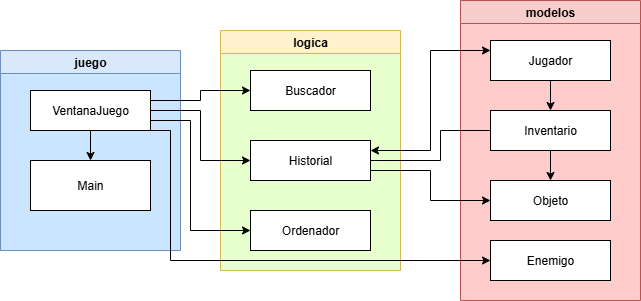

The diagram above was exported from draw.io. Its source (the exported page's mxGraphModel, read from the mxfile embedded in the PNG):
<mxGraphModel dx="786" dy="417" grid="1" gridSize="10" guides="1" tooltips="1" connect="1" arrows="1" fold="1" page="1" pageScale="1" pageWidth="827" pageHeight="1169" math="0" shadow="0">
  <root>
    <mxCell id="0" />
    <mxCell id="1" parent="0" />
    <mxCell id="mKt9K49MbVwofZ3VGtzW-1" value="juego" style="swimlane;whiteSpace=wrap;html=1;fillColor=#dae8fc;strokeColor=#6c8ebf;gradientColor=none;swimlaneFillColor=light-dark(#CCE5FF,#EDEDED);" vertex="1" parent="1">
      <mxGeometry x="140" y="80" width="180" height="200" as="geometry">
        <mxRectangle x="310" y="120" width="70" height="30" as="alternateBounds" />
      </mxGeometry>
    </mxCell>
    <mxCell id="mKt9K49MbVwofZ3VGtzW-4" style="edgeStyle=orthogonalEdgeStyle;rounded=0;orthogonalLoop=1;jettySize=auto;html=1;exitX=0.5;exitY=1;exitDx=0;exitDy=0;entryX=0.5;entryY=0;entryDx=0;entryDy=0;" edge="1" parent="mKt9K49MbVwofZ3VGtzW-1" source="mKt9K49MbVwofZ3VGtzW-2" target="mKt9K49MbVwofZ3VGtzW-3">
      <mxGeometry relative="1" as="geometry" />
    </mxCell>
    <mxCell id="mKt9K49MbVwofZ3VGtzW-2" value="VentanaJuego" style="rounded=0;whiteSpace=wrap;html=1;" vertex="1" parent="mKt9K49MbVwofZ3VGtzW-1">
      <mxGeometry x="30" y="40" width="120" height="40" as="geometry" />
    </mxCell>
    <mxCell id="mKt9K49MbVwofZ3VGtzW-3" value="Main" style="rounded=0;whiteSpace=wrap;html=1;" vertex="1" parent="mKt9K49MbVwofZ3VGtzW-1">
      <mxGeometry x="30" y="110" width="120" height="50" as="geometry" />
    </mxCell>
    <mxCell id="mKt9K49MbVwofZ3VGtzW-5" value="logica" style="swimlane;whiteSpace=wrap;html=1;fillColor=#FFF2CC;strokeColor=#d6b656;swimlaneFillColor=light-dark(#E6FFCC,#EDEDED);" vertex="1" parent="1">
      <mxGeometry x="360" y="60" width="180" height="240" as="geometry">
        <mxRectangle x="310" y="120" width="70" height="30" as="alternateBounds" />
      </mxGeometry>
    </mxCell>
    <mxCell id="mKt9K49MbVwofZ3VGtzW-7" value="Buscador" style="rounded=0;whiteSpace=wrap;html=1;" vertex="1" parent="mKt9K49MbVwofZ3VGtzW-5">
      <mxGeometry x="30" y="40" width="120" height="40" as="geometry" />
    </mxCell>
    <mxCell id="mKt9K49MbVwofZ3VGtzW-8" value="Historial" style="rounded=0;whiteSpace=wrap;html=1;" vertex="1" parent="mKt9K49MbVwofZ3VGtzW-5">
      <mxGeometry x="30" y="110" width="120" height="40" as="geometry" />
    </mxCell>
    <mxCell id="mKt9K49MbVwofZ3VGtzW-9" value="Ordenador" style="rounded=0;whiteSpace=wrap;html=1;" vertex="1" parent="mKt9K49MbVwofZ3VGtzW-5">
      <mxGeometry x="30" y="180" width="120" height="40" as="geometry" />
    </mxCell>
    <mxCell id="mKt9K49MbVwofZ3VGtzW-11" style="edgeStyle=orthogonalEdgeStyle;rounded=0;orthogonalLoop=1;jettySize=auto;html=1;exitX=1;exitY=0.25;exitDx=0;exitDy=0;" edge="1" parent="1" source="mKt9K49MbVwofZ3VGtzW-2" target="mKt9K49MbVwofZ3VGtzW-7">
      <mxGeometry relative="1" as="geometry" />
    </mxCell>
    <mxCell id="mKt9K49MbVwofZ3VGtzW-12" style="edgeStyle=orthogonalEdgeStyle;rounded=0;orthogonalLoop=1;jettySize=auto;html=1;exitX=1;exitY=0.5;exitDx=0;exitDy=0;entryX=0;entryY=0.5;entryDx=0;entryDy=0;" edge="1" parent="1" source="mKt9K49MbVwofZ3VGtzW-2" target="mKt9K49MbVwofZ3VGtzW-8">
      <mxGeometry relative="1" as="geometry" />
    </mxCell>
    <mxCell id="mKt9K49MbVwofZ3VGtzW-13" style="edgeStyle=orthogonalEdgeStyle;rounded=0;orthogonalLoop=1;jettySize=auto;html=1;exitX=1;exitY=0.75;exitDx=0;exitDy=0;entryX=0;entryY=0.5;entryDx=0;entryDy=0;" edge="1" parent="1" source="mKt9K49MbVwofZ3VGtzW-2" target="mKt9K49MbVwofZ3VGtzW-9">
      <mxGeometry relative="1" as="geometry">
        <Array as="points">
          <mxPoint x="330" y="150" />
          <mxPoint x="330" y="260" />
        </Array>
      </mxGeometry>
    </mxCell>
    <mxCell id="mKt9K49MbVwofZ3VGtzW-14" value="modelos" style="swimlane;whiteSpace=wrap;html=1;fillColor=#f8cecc;strokeColor=#b85450;swimlaneFillColor=light-dark(#FFCCCC,#EDEDED);" vertex="1" parent="1">
      <mxGeometry x="600" y="30" width="180" height="300" as="geometry">
        <mxRectangle x="310" y="120" width="70" height="30" as="alternateBounds" />
      </mxGeometry>
    </mxCell>
    <mxCell id="mKt9K49MbVwofZ3VGtzW-21" style="edgeStyle=orthogonalEdgeStyle;rounded=0;orthogonalLoop=1;jettySize=auto;html=1;exitX=0.5;exitY=1;exitDx=0;exitDy=0;entryX=0.5;entryY=0;entryDx=0;entryDy=0;" edge="1" parent="mKt9K49MbVwofZ3VGtzW-14" source="mKt9K49MbVwofZ3VGtzW-15" target="mKt9K49MbVwofZ3VGtzW-16">
      <mxGeometry relative="1" as="geometry" />
    </mxCell>
    <mxCell id="mKt9K49MbVwofZ3VGtzW-15" value="Jugador" style="rounded=0;whiteSpace=wrap;html=1;" vertex="1" parent="mKt9K49MbVwofZ3VGtzW-14">
      <mxGeometry x="30" y="40" width="120" height="40" as="geometry" />
    </mxCell>
    <mxCell id="mKt9K49MbVwofZ3VGtzW-22" style="edgeStyle=orthogonalEdgeStyle;rounded=0;orthogonalLoop=1;jettySize=auto;html=1;exitX=0.5;exitY=1;exitDx=0;exitDy=0;entryX=0.5;entryY=0;entryDx=0;entryDy=0;" edge="1" parent="mKt9K49MbVwofZ3VGtzW-14" source="mKt9K49MbVwofZ3VGtzW-16" target="mKt9K49MbVwofZ3VGtzW-17">
      <mxGeometry relative="1" as="geometry" />
    </mxCell>
    <mxCell id="mKt9K49MbVwofZ3VGtzW-16" value="Inventario" style="rounded=0;whiteSpace=wrap;html=1;" vertex="1" parent="mKt9K49MbVwofZ3VGtzW-14">
      <mxGeometry x="30" y="110" width="120" height="40" as="geometry" />
    </mxCell>
    <mxCell id="mKt9K49MbVwofZ3VGtzW-17" value="Objeto&lt;span style=&quot;color: rgba(0, 0, 0, 0); font-family: monospace; font-size: 0px; text-align: start; text-wrap-mode: nowrap;&quot;&gt;%3CmxGraphModel%3E%3Croot%3E%3CmxCell%20id%3D%220%22%2F%3E%3CmxCell%20id%3D%221%22%20parent%3D%220%22%2F%3E%3CmxCell%20id%3D%222%22%20value%3D%22logica%22%20style%3D%22swimlane%3BwhiteSpace%3Dwrap%3Bhtml%3D1%3BfillColor%3D%23FFF2CC%3BstrokeColor%3D%23d6b656%3BswimlaneFillColor%3Dlight-dark(%23E6FFCC%2C%23EDEDED)%3B%22%20vertex%3D%221%22%20parent%3D%221%22%3E%3CmxGeometry%20x%3D%22360%22%20y%3D%2260%22%20width%3D%22180%22%20height%3D%22240%22%20as%3D%22geometry%22%3E%3CmxRectangle%20x%3D%22310%22%20y%3D%22120%22%20width%3D%2270%22%20height%3D%2230%22%20as%3D%22alternateBounds%22%2F%3E%3C%2FmxGeometry%3E%3C%2FmxCell%3E%3CmxCell%20id%3D%223%22%20value%3D%22Buscador%22%20style%3D%22rounded%3D0%3BwhiteSpace%3Dwrap%3Bhtml%3D1%3B%22%20vertex%3D%221%22%20parent%3D%222%22%3E%3CmxGeometry%20x%3D%2230%22%20y%3D%2240%22%20width%3D%22120%22%20height%3D%2240%22%20as%3D%22geometry%22%2F%3E%3C%2FmxCell%3E%3CmxCell%20id%3D%224%22%20value%3D%22Historial%22%20style%3D%22rounded%3D0%3BwhiteSpace%3Dwrap%3Bhtml%3D1%3B%22%20vertex%3D%221%22%20parent%3D%222%22%3E%3CmxGeometry%20x%3D%2230%22%20y%3D%22110%22%20width%3D%22120%22%20height%3D%2240%22%20as%3D%22geometry%22%2F%3E%3C%2FmxCell%3E%3CmxCell%20id%3D%225%22%20value%3D%22Ordenador%22%20style%3D%22rounded%3D0%3BwhiteSpace%3Dwrap%3Bhtml%3D1%3B%22%20vertex%3D%221%22%20parent%3D%222%22%3E%3CmxGeometry%20x%3D%2230%22%20y%3D%22180%22%20width%3D%22120%22%20height%3D%2240%22%20as%3D%22geometry%22%2F%3E%3C%2FmxCell%3E%3C%2Froot%3E%3C%2FmxGraphModel%3E&lt;/span&gt;" style="rounded=0;whiteSpace=wrap;html=1;" vertex="1" parent="mKt9K49MbVwofZ3VGtzW-14">
      <mxGeometry x="30" y="180" width="120" height="40" as="geometry" />
    </mxCell>
    <mxCell id="mKt9K49MbVwofZ3VGtzW-19" value="Enemigo" style="rounded=0;whiteSpace=wrap;html=1;" vertex="1" parent="mKt9K49MbVwofZ3VGtzW-14">
      <mxGeometry x="30" y="240" width="120" height="40" as="geometry" />
    </mxCell>
    <mxCell id="mKt9K49MbVwofZ3VGtzW-20" style="edgeStyle=orthogonalEdgeStyle;rounded=0;orthogonalLoop=1;jettySize=auto;html=1;exitX=1;exitY=0.25;exitDx=0;exitDy=0;entryX=0;entryY=0.25;entryDx=0;entryDy=0;startArrow=classic;startFill=1;" edge="1" parent="1" source="mKt9K49MbVwofZ3VGtzW-8" target="mKt9K49MbVwofZ3VGtzW-15">
      <mxGeometry relative="1" as="geometry" />
    </mxCell>
    <mxCell id="mKt9K49MbVwofZ3VGtzW-24" style="edgeStyle=orthogonalEdgeStyle;rounded=0;orthogonalLoop=1;jettySize=auto;html=1;exitX=1;exitY=0.75;exitDx=0;exitDy=0;entryX=0;entryY=0.5;entryDx=0;entryDy=0;" edge="1" parent="1" source="mKt9K49MbVwofZ3VGtzW-8" target="mKt9K49MbVwofZ3VGtzW-17">
      <mxGeometry relative="1" as="geometry" />
    </mxCell>
    <mxCell id="mKt9K49MbVwofZ3VGtzW-26" style="edgeStyle=orthogonalEdgeStyle;rounded=0;orthogonalLoop=1;jettySize=auto;html=1;exitX=0;exitY=0.5;exitDx=0;exitDy=0;entryX=1;entryY=0.5;entryDx=0;entryDy=0;endArrow=none;endFill=0;" edge="1" parent="1" source="mKt9K49MbVwofZ3VGtzW-16" target="mKt9K49MbVwofZ3VGtzW-8">
      <mxGeometry relative="1" as="geometry">
        <Array as="points">
          <mxPoint x="580" y="160" />
          <mxPoint x="580" y="190" />
        </Array>
      </mxGeometry>
    </mxCell>
    <mxCell id="mKt9K49MbVwofZ3VGtzW-27" style="edgeStyle=orthogonalEdgeStyle;rounded=0;orthogonalLoop=1;jettySize=auto;html=1;exitX=1;exitY=1;exitDx=0;exitDy=0;entryX=0;entryY=0.5;entryDx=0;entryDy=0;" edge="1" parent="1" source="mKt9K49MbVwofZ3VGtzW-2" target="mKt9K49MbVwofZ3VGtzW-19">
      <mxGeometry relative="1" as="geometry">
        <Array as="points">
          <mxPoint x="310" y="160" />
          <mxPoint x="310" y="290" />
        </Array>
      </mxGeometry>
    </mxCell>
  </root>
</mxGraphModel>